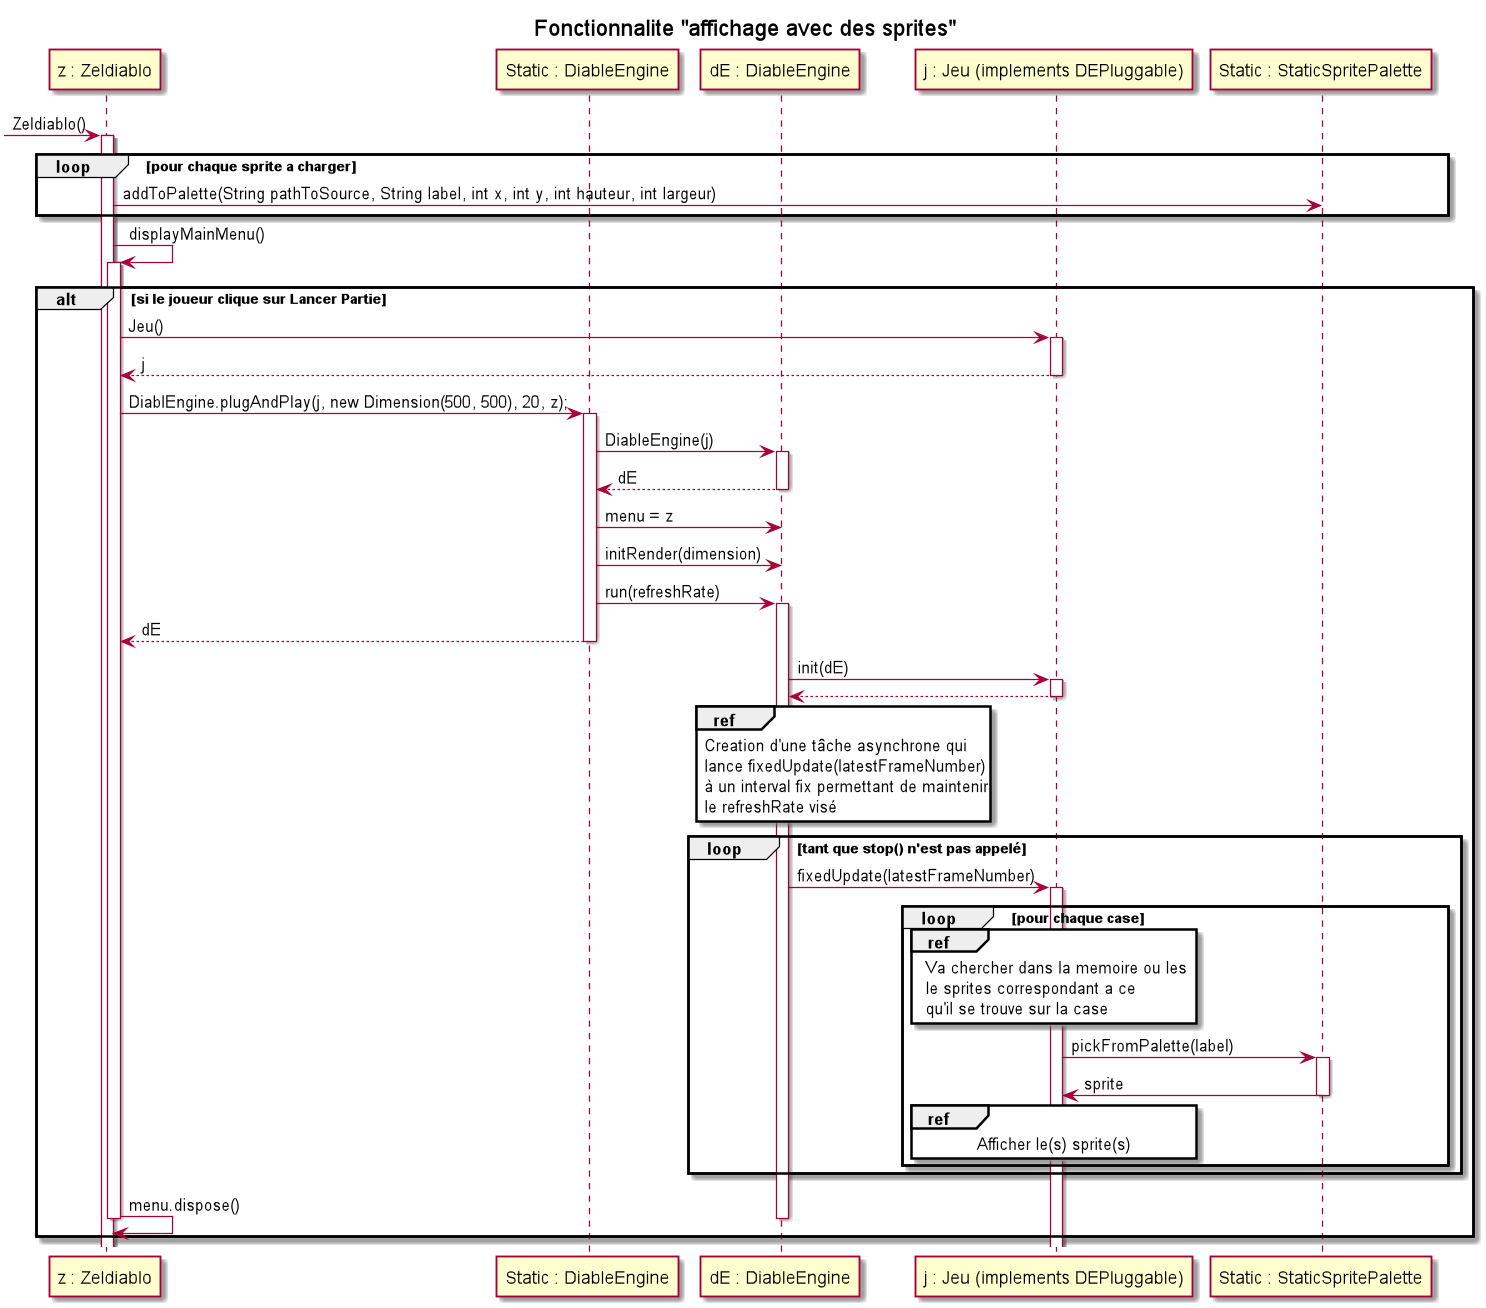

The diagram above was rendered by PlantUML. Its source (embedded in the PNG):
@startuml

    title Fonctionnalite "affichage avec des sprites"

    participant "z : Zeldiablo" as z
    participant "Static : DiableEngine" as dES
    participant "dE : DiableEngine" as dE
    participant "j : Jeu (implements DEPluggable)" as j
    participant "Static : StaticSpritePalette" as spp

    [-> z : Zeldiablo()
    activate z
    loop pour chaque sprite a charger
    z -> spp : addToPalette(String pathToSource, String label, int x, int y, int hauteur, int largeur)
    end

    z -> z : displayMainMenu()
    activate z

    alt si le joueur clique sur Lancer Partie
    z -> j : Jeu()
    activate j
    j --> z : j
    deactivate j
    z -> dES : DiablEngine.plugAndPlay(j, new Dimension(500, 500), 20, z);
    activate dES

    dES -> dE : DiableEngine(j)
    activate dE

    dE --> dES : dE
    deactivate dE

    dES -> dE : menu = z
    dES -> dE : initRender(dimension)
    dES -> dE : run(refreshRate)
    activate dE
    dES --> z : dE
    deactivate dES

    dE -> j : init(dE)
    activate j
    j --> dE
    deactivate j

    ref over dE
        Creation d'une tâche asynchrone qui
        lance fixedUpdate(latestFrameNumber)
        à un interval fix permettant de maintenir
        le refreshRate visé
    end

    loop tant que stop() n'est pas appelé
        dE -> j : fixedUpdate(latestFrameNumber)
        activate j

        loop pour chaque case
            ref over j
                Va chercher dans la memoire ou les
                le sprites correspondant a ce
                qu'il se trouve sur la case
            end
            
            j -> spp : pickFromPalette(label)
            activate spp
            spp -> j : sprite
            deactivate spp
            ref over j
            Afficher le(s) sprite(s) 
            end
        end

    end

    z -> z : menu.dispose()
    deactivate z
    deactivate dE
    end

@enduml